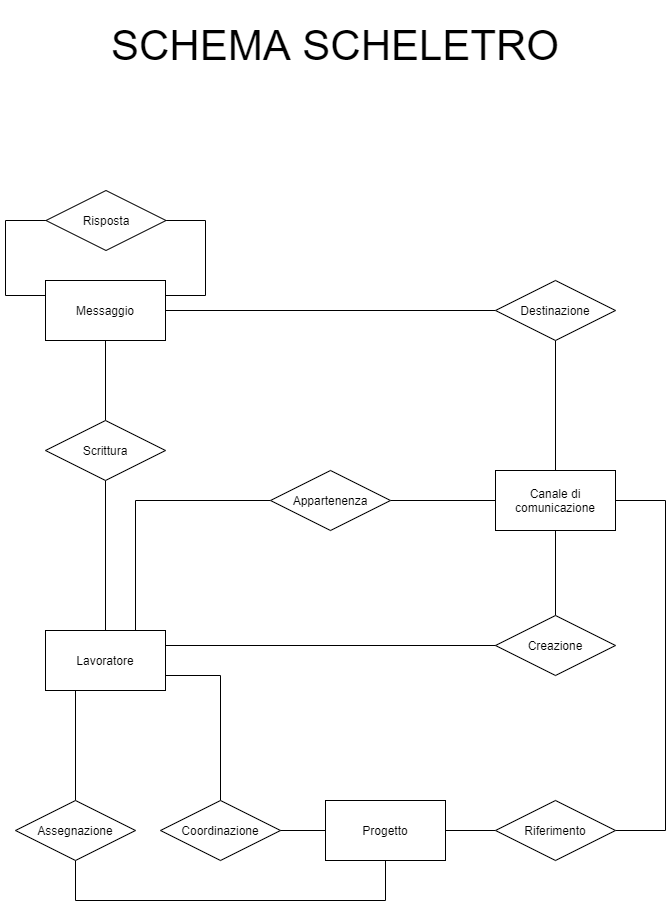

The diagram above was exported from draw.io. Its source (the exported page's mxGraphModel, read from the mxfile embedded in the PNG):
<mxGraphModel dx="1707" dy="987" grid="1" gridSize="10" guides="1" tooltips="1" connect="1" arrows="1" fold="1" page="1" pageScale="1" pageWidth="850" pageHeight="1100" math="0" shadow="0" extFonts="Permanent Marker^https://fonts.googleapis.com/css?family=Permanent+Marker">
  <root>
    <mxCell id="0" />
    <mxCell id="1" parent="0" />
    <mxCell id="iidSFxtI8_H-ekMZ88WQ-16" style="edgeStyle=orthogonalEdgeStyle;rounded=0;orthogonalLoop=1;jettySize=auto;html=1;entryX=0;entryY=0.5;entryDx=0;entryDy=0;endArrow=none;endFill=0;exitX=0.75;exitY=0;exitDx=0;exitDy=0;" parent="1" source="-NKpR_p27GjlA84WJyXb-1" target="iidSFxtI8_H-ekMZ88WQ-7" edge="1">
      <mxGeometry relative="1" as="geometry">
        <mxPoint x="285" y="620" as="sourcePoint" />
      </mxGeometry>
    </mxCell>
    <mxCell id="FUfhZvEFmUT7UkmvIHRM-27" style="edgeStyle=orthogonalEdgeStyle;rounded=0;orthogonalLoop=1;jettySize=auto;html=1;exitX=0.5;exitY=0;exitDx=0;exitDy=0;entryX=0.5;entryY=1;entryDx=0;entryDy=0;endArrow=none;endFill=0;" edge="1" parent="1" source="JR9sKSp8In1OYDjTJ7QB-10" target="JR9sKSp8In1OYDjTJ7QB-11">
      <mxGeometry relative="1" as="geometry" />
    </mxCell>
    <mxCell id="JR9sKSp8In1OYDjTJ7QB-10" value="Creazione" style="shape=rhombus;perimeter=rhombusPerimeter;whiteSpace=wrap;html=1;align=center;" parent="1" vertex="1">
      <mxGeometry x="585" y="675" width="120" height="60" as="geometry" />
    </mxCell>
    <mxCell id="JR9sKSp8In1OYDjTJ7QB-11" value="Canale di comunicazione" style="rounded=0;whiteSpace=wrap;html=1;" parent="1" vertex="1">
      <mxGeometry x="585" y="530" width="120" height="60" as="geometry" />
    </mxCell>
    <mxCell id="FUfhZvEFmUT7UkmvIHRM-22" style="edgeStyle=orthogonalEdgeStyle;rounded=0;orthogonalLoop=1;jettySize=auto;html=1;exitX=0.5;exitY=1;exitDx=0;exitDy=0;entryX=0.5;entryY=0;entryDx=0;entryDy=0;endArrow=none;endFill=0;" edge="1" parent="1" source="iidSFxtI8_H-ekMZ88WQ-2" target="iidSFxtI8_H-ekMZ88WQ-4">
      <mxGeometry relative="1" as="geometry" />
    </mxCell>
    <mxCell id="FUfhZvEFmUT7UkmvIHRM-24" style="edgeStyle=orthogonalEdgeStyle;rounded=0;orthogonalLoop=1;jettySize=auto;html=1;exitX=0;exitY=0.25;exitDx=0;exitDy=0;entryX=0;entryY=0.5;entryDx=0;entryDy=0;endArrow=none;endFill=0;" edge="1" parent="1" source="iidSFxtI8_H-ekMZ88WQ-2" target="mV_2qHynd_KQSsKwdgBg-1">
      <mxGeometry relative="1" as="geometry">
        <Array as="points">
          <mxPoint x="95" y="355" />
          <mxPoint x="95" y="280" />
        </Array>
      </mxGeometry>
    </mxCell>
    <mxCell id="iidSFxtI8_H-ekMZ88WQ-2" value="Messaggio" style="rounded=0;whiteSpace=wrap;html=1;" parent="1" vertex="1">
      <mxGeometry x="135" y="340" width="120" height="60" as="geometry" />
    </mxCell>
    <mxCell id="FUfhZvEFmUT7UkmvIHRM-21" style="edgeStyle=orthogonalEdgeStyle;rounded=0;orthogonalLoop=1;jettySize=auto;html=1;exitX=0.5;exitY=1;exitDx=0;exitDy=0;entryX=0.5;entryY=0;entryDx=0;entryDy=0;endArrow=none;endFill=0;" edge="1" parent="1" source="iidSFxtI8_H-ekMZ88WQ-4" target="-NKpR_p27GjlA84WJyXb-1">
      <mxGeometry relative="1" as="geometry" />
    </mxCell>
    <mxCell id="iidSFxtI8_H-ekMZ88WQ-4" value="Scrittura" style="shape=rhombus;perimeter=rhombusPerimeter;whiteSpace=wrap;html=1;align=center;" parent="1" vertex="1">
      <mxGeometry x="135" y="480" width="120" height="60" as="geometry" />
    </mxCell>
    <mxCell id="iidSFxtI8_H-ekMZ88WQ-17" style="edgeStyle=orthogonalEdgeStyle;rounded=0;orthogonalLoop=1;jettySize=auto;html=1;exitX=1;exitY=0.5;exitDx=0;exitDy=0;entryX=0;entryY=0.5;entryDx=0;entryDy=0;endArrow=none;endFill=0;" parent="1" source="iidSFxtI8_H-ekMZ88WQ-7" target="JR9sKSp8In1OYDjTJ7QB-11" edge="1">
      <mxGeometry relative="1" as="geometry" />
    </mxCell>
    <mxCell id="iidSFxtI8_H-ekMZ88WQ-7" value="Appartenenza" style="shape=rhombus;perimeter=rhombusPerimeter;whiteSpace=wrap;html=1;align=center;" parent="1" vertex="1">
      <mxGeometry x="360" y="530" width="120" height="60" as="geometry" />
    </mxCell>
    <mxCell id="iidSFxtI8_H-ekMZ88WQ-23" style="edgeStyle=orthogonalEdgeStyle;rounded=0;orthogonalLoop=1;jettySize=auto;html=1;exitX=0;exitY=0.5;exitDx=0;exitDy=0;endArrow=none;endFill=0;" parent="1" source="iidSFxtI8_H-ekMZ88WQ-19" target="iidSFxtI8_H-ekMZ88WQ-2" edge="1">
      <mxGeometry relative="1" as="geometry" />
    </mxCell>
    <mxCell id="FUfhZvEFmUT7UkmvIHRM-20" style="edgeStyle=orthogonalEdgeStyle;rounded=0;orthogonalLoop=1;jettySize=auto;html=1;exitX=0.5;exitY=1;exitDx=0;exitDy=0;endArrow=none;endFill=0;" edge="1" parent="1" source="iidSFxtI8_H-ekMZ88WQ-19" target="JR9sKSp8In1OYDjTJ7QB-11">
      <mxGeometry relative="1" as="geometry" />
    </mxCell>
    <mxCell id="iidSFxtI8_H-ekMZ88WQ-19" value="Destinazione" style="shape=rhombus;perimeter=rhombusPerimeter;whiteSpace=wrap;html=1;align=center;" parent="1" vertex="1">
      <mxGeometry x="585" y="340" width="120" height="60" as="geometry" />
    </mxCell>
    <mxCell id="iidSFxtI8_H-ekMZ88WQ-22" value="SCHEMA SCHELETRO" style="text;html=1;strokeColor=none;fillColor=none;align=center;verticalAlign=middle;whiteSpace=wrap;rounded=0;fontSize=42;" parent="1" vertex="1">
      <mxGeometry x="90" y="60" width="670" height="90" as="geometry" />
    </mxCell>
    <mxCell id="FUfhZvEFmUT7UkmvIHRM-25" style="edgeStyle=orthogonalEdgeStyle;rounded=0;orthogonalLoop=1;jettySize=auto;html=1;exitX=1;exitY=0.5;exitDx=0;exitDy=0;entryX=1;entryY=0.25;entryDx=0;entryDy=0;endArrow=none;endFill=0;" edge="1" parent="1" source="mV_2qHynd_KQSsKwdgBg-1" target="iidSFxtI8_H-ekMZ88WQ-2">
      <mxGeometry relative="1" as="geometry">
        <Array as="points">
          <mxPoint x="295" y="280" />
          <mxPoint x="295" y="355" />
        </Array>
      </mxGeometry>
    </mxCell>
    <mxCell id="mV_2qHynd_KQSsKwdgBg-1" value="Risposta" style="shape=rhombus;perimeter=rhombusPerimeter;whiteSpace=wrap;html=1;align=center;" parent="1" vertex="1">
      <mxGeometry x="135.5" y="250" width="120" height="60" as="geometry" />
    </mxCell>
    <mxCell id="FUfhZvEFmUT7UkmvIHRM-32" style="edgeStyle=orthogonalEdgeStyle;rounded=0;orthogonalLoop=1;jettySize=auto;html=1;exitX=0.25;exitY=1;exitDx=0;exitDy=0;entryX=0.5;entryY=0;entryDx=0;entryDy=0;endArrow=none;endFill=0;" edge="1" parent="1" source="-NKpR_p27GjlA84WJyXb-1" target="FUfhZvEFmUT7UkmvIHRM-16">
      <mxGeometry relative="1" as="geometry">
        <Array as="points">
          <mxPoint x="165" y="860" />
        </Array>
      </mxGeometry>
    </mxCell>
    <mxCell id="-NKpR_p27GjlA84WJyXb-1" value="Lavoratore" style="rounded=0;whiteSpace=wrap;html=1;" parent="1" vertex="1">
      <mxGeometry x="135" y="690" width="120" height="60" as="geometry" />
    </mxCell>
    <mxCell id="FUfhZvEFmUT7UkmvIHRM-26" style="edgeStyle=orthogonalEdgeStyle;rounded=0;orthogonalLoop=1;jettySize=auto;html=1;exitX=1;exitY=0.25;exitDx=0;exitDy=0;entryX=0;entryY=0.5;entryDx=0;entryDy=0;endArrow=none;endFill=0;" edge="1" parent="1" source="-NKpR_p27GjlA84WJyXb-1" target="JR9sKSp8In1OYDjTJ7QB-10">
      <mxGeometry relative="1" as="geometry">
        <mxPoint x="345" y="760" as="sourcePoint" />
        <Array as="points">
          <mxPoint x="585" y="705" />
        </Array>
      </mxGeometry>
    </mxCell>
    <mxCell id="FUfhZvEFmUT7UkmvIHRM-28" style="edgeStyle=orthogonalEdgeStyle;rounded=0;orthogonalLoop=1;jettySize=auto;html=1;exitX=1;exitY=0.75;exitDx=0;exitDy=0;endArrow=none;endFill=0;entryX=0.5;entryY=0;entryDx=0;entryDy=0;" edge="1" parent="1" source="-NKpR_p27GjlA84WJyXb-1" target="FUfhZvEFmUT7UkmvIHRM-18">
      <mxGeometry relative="1" as="geometry">
        <mxPoint x="285" y="790" as="sourcePoint" />
        <mxPoint x="310" y="840" as="targetPoint" />
      </mxGeometry>
    </mxCell>
    <mxCell id="FUfhZvEFmUT7UkmvIHRM-30" style="edgeStyle=orthogonalEdgeStyle;rounded=0;orthogonalLoop=1;jettySize=auto;html=1;exitX=1;exitY=0.5;exitDx=0;exitDy=0;entryX=0;entryY=0.5;entryDx=0;entryDy=0;endArrow=none;endFill=0;" edge="1" parent="1" source="FUfhZvEFmUT7UkmvIHRM-13" target="FUfhZvEFmUT7UkmvIHRM-19">
      <mxGeometry relative="1" as="geometry" />
    </mxCell>
    <mxCell id="FUfhZvEFmUT7UkmvIHRM-13" value="Progetto" style="rounded=0;whiteSpace=wrap;html=1;" vertex="1" parent="1">
      <mxGeometry x="415" y="860" width="120" height="60" as="geometry" />
    </mxCell>
    <mxCell id="FUfhZvEFmUT7UkmvIHRM-33" style="edgeStyle=orthogonalEdgeStyle;rounded=0;orthogonalLoop=1;jettySize=auto;html=1;exitX=0.5;exitY=1;exitDx=0;exitDy=0;entryX=0.5;entryY=1;entryDx=0;entryDy=0;endArrow=none;endFill=0;" edge="1" parent="1" source="FUfhZvEFmUT7UkmvIHRM-16" target="FUfhZvEFmUT7UkmvIHRM-13">
      <mxGeometry relative="1" as="geometry">
        <Array as="points">
          <mxPoint x="165" y="960" />
          <mxPoint x="475" y="960" />
        </Array>
      </mxGeometry>
    </mxCell>
    <mxCell id="FUfhZvEFmUT7UkmvIHRM-16" value="Assegnazione" style="shape=rhombus;perimeter=rhombusPerimeter;whiteSpace=wrap;html=1;align=center;" vertex="1" parent="1">
      <mxGeometry x="105" y="860" width="120" height="60" as="geometry" />
    </mxCell>
    <mxCell id="FUfhZvEFmUT7UkmvIHRM-29" style="edgeStyle=orthogonalEdgeStyle;rounded=0;orthogonalLoop=1;jettySize=auto;html=1;exitX=1;exitY=0.5;exitDx=0;exitDy=0;entryX=0;entryY=0.5;entryDx=0;entryDy=0;endArrow=none;endFill=0;" edge="1" parent="1" source="FUfhZvEFmUT7UkmvIHRM-18" target="FUfhZvEFmUT7UkmvIHRM-13">
      <mxGeometry relative="1" as="geometry" />
    </mxCell>
    <mxCell id="FUfhZvEFmUT7UkmvIHRM-18" value="Coordinazione" style="shape=rhombus;perimeter=rhombusPerimeter;whiteSpace=wrap;html=1;align=center;" vertex="1" parent="1">
      <mxGeometry x="250" y="860" width="120" height="60" as="geometry" />
    </mxCell>
    <mxCell id="FUfhZvEFmUT7UkmvIHRM-31" style="edgeStyle=orthogonalEdgeStyle;rounded=0;orthogonalLoop=1;jettySize=auto;html=1;exitX=1;exitY=0.5;exitDx=0;exitDy=0;entryX=1;entryY=0.5;entryDx=0;entryDy=0;endArrow=none;endFill=0;" edge="1" parent="1" source="FUfhZvEFmUT7UkmvIHRM-19" target="JR9sKSp8In1OYDjTJ7QB-11">
      <mxGeometry relative="1" as="geometry">
        <Array as="points">
          <mxPoint x="755" y="890" />
          <mxPoint x="755" y="560" />
        </Array>
      </mxGeometry>
    </mxCell>
    <mxCell id="FUfhZvEFmUT7UkmvIHRM-19" value="Riferimento" style="shape=rhombus;perimeter=rhombusPerimeter;whiteSpace=wrap;html=1;align=center;" vertex="1" parent="1">
      <mxGeometry x="585" y="860" width="120" height="60" as="geometry" />
    </mxCell>
  </root>
</mxGraphModel>